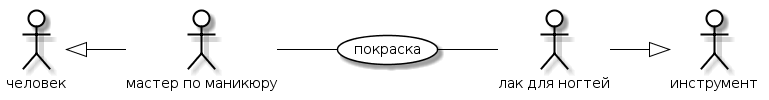

The diagram above was rendered by PlantUML. Its source (embedded in the PNG):
@startuml
skinparam actor {
	BackgroundColor White
	ArrowColor Black
	BorderColor Black
}
skinparam usecase {
	BackgroundColor White
	ArrowColor Black
	BorderColor Black
}
left to right direction
actor P0 as "человек"
actor M0 as "инструмент"
actor P as "мастер по маникюру"
actor M as "лак для ногтей"
usecase A as "покраска"
P -- (A)
(A) -- M
P0 <|-- P
M --|> M0
@enduml